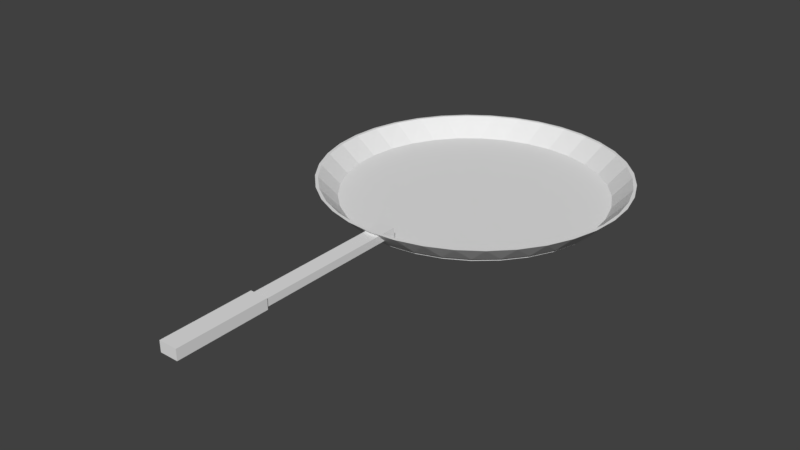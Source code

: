 # Source: pan.blend  (saved by Blender 2.78.0; exported with 4.5.12 LTS)
import bpy
from mathutils import Matrix  # noqa: F401  (used for matrix-valued properties, if any)

bpy.ops.wm.read_factory_settings(use_empty=True)
scene = bpy.context.scene
scene.name = 'Scene'

# ---- collections
col_collection_1 = bpy.data.collections.new('Collection 1'); scene.collection.children.link(col_collection_1)

# ---- world
world_world = bpy.data.worlds.new('World'); scene.world = world_world
world_world.color = (0.05088, 0.05088, 0.05088)
world_world.use_sun_shadow = False
world_world.sun_shadow_jitter_overblur = 0.0
world_world.cycles.sampling_method = 'MANUAL'

# ---- meshes
me_pan_002 = bpy.data.meshes.new('Pan.002')
me_pan_002.from_pydata([(-0.188, -2.363, -0.07552), (-0.188, -2.363, 0.07645), (-0.1746, -2.363, 0.06348), (-0.09923, -2.363, 0.07645), (-0.1111, -2.363, 0.06348), (-0.09923, -2.363, -0.07552), (-0.1111, -2.363, -0.06367), (-0.1746, -2.363, -0.06367), (-0.09923, -3.125, -0.07552), (-0.09923, -3.125, 0.07645), (-0.188, -3.125, -0.07552), (-0.188, -3.125, 0.07645)], [], [(0, 1, 2), (2, 1, 3), (2, 3, 4), (4, 3, 5), (4, 5, 6), (6, 5, 7), (7, 5, 0), (7, 0, 2), (5, 3, 8), (8, 3, 9), (0, 5, 10), (10, 5, 8), (1, 0, 11), (11, 0, 10), (3, 1, 9), (9, 1, 11), (11, 10, 9), (9, 10, 8)])
me_pan_002.use_remesh_preserve_volume = False
me_pan_002.use_remesh_preserve_attributes = False
me_pan_002.use_mirror_vertex_groups = False
me_pan_002.update()
me_pan_001 = bpy.data.meshes.new('Pan.001')
me_pan_001.from_pydata([(-0.05635, -1.1, -0.06367), (-0.1111, -1.154, -0.06367), (-0.1746, -1.218, 0.06348), (-0.1111, -1.155, 0.06348), (-0.04985, -1.093, 0.06348), (-0.1746, -1.218, -0.06367), (-0.1746, -1.22, -0.02129), (-0.1746, -1.22, 0.02111), (-0.1111, -1.093, 0.06348), (-0.1746, -2.363, 0.06348), (-0.1111, -2.363, 0.06348), (-0.1111, -2.363, -0.06367), (-0.1746, -2.363, -0.06367), (-0.1111, -1.179, -0.06367), (-0.1746, -1.243, -0.06367), (-0.1111, -1.181, -0.02129), (-0.1111, -1.181, 0.02111), (-0.1111, -1.179, 0.06348), (-0.1746, -1.243, 0.06348), (-0.1746, -1.244, 0.02111), (-0.1746, -1.244, -0.02129), (-0.0476, -1.067, 0.06348), (-0.1746, -1.067, 0.06348), (-0.0476, -1.067, -0.06367), (-0.1746, -1.067, -0.06367)], [(3, 4)], [(13, 11, 14), (14, 11, 12), (13, 15, 11), (11, 15, 16), (11, 16, 10), (10, 16, 17), (18, 19, 9), (9, 19, 12), (12, 19, 20), (12, 20, 14), (17, 18, 10), (10, 18, 9), (4, 21, 8), (8, 21, 22), (8, 22, 3), (3, 22, 2), (23, 0, 24), (24, 0, 1), (24, 1, 5), (21, 23, 22), (22, 23, 24), (24, 6, 22), (22, 6, 7), (22, 7, 2), (24, 5, 6)])
me_pan_001.use_remesh_preserve_volume = False
me_pan_001.use_remesh_preserve_attributes = False
me_pan_001.use_mirror_vertex_groups = False
me_pan_001.update()
me_pan = bpy.data.meshes.new('Pan')
me_pan.from_pydata([(-0.04985, -1.093, -0.06348), (-0.04985, -1.093, 0.06333), (-0.05635, -1.1, -0.06367), (-0.1111, -1.154, 0.06333), (-0.1111, -1.154, -0.06367), (-0.1111, -1.093, 0.06333), (-0.1111, -1.155, -0.06367), (-0.1111, -1.156, -0.02129), (-0.1111, -1.156, 0.02111), (-0.2, -1.234, -0.1672), (-0.04986, -1.093, -0.06367), (-0.0476, -1.091, -0.06367), (-0.0476, -1.059, -0.2714), (-0.2, -1.184, -0.3848), (-0.0476, -0.987, -0.4692), (-0.2, -1.097, -0.5901), (-0.0476, -0.8789, -0.6495), (-0.2, -0.9736, -0.7764), (-0.0476, -0.7382, -0.8058), (-0.2, -0.8193, -0.9378), (-0.0476, -0.5702, -0.9323), (-0.2, -0.6387, -1.069), (-0.0476, -0.3811, -1.024), (-0.2, -0.4375, -1.166), (-0.2, -0.2223, -1.225), (-0.0476, -0.1779, -1.078), (-0.2, 0.0, -1.245), (-0.0476, 0.03189, -1.092), (-0.2, 0.2223, -1.225), (-0.0476, 0.2405, -1.066), (-0.2, 0.4375, -1.166), (-0.0476, 0.4402, -1.0), (-0.2, 0.6387, -1.069), (-0.0476, 0.6237, -0.8974), (-0.2, 0.8193, -0.9378), (-0.0476, 0.784, -0.7614), (-0.2, 0.9736, -0.7764), (-0.0476, 0.9153, -0.5971), (-0.2, 1.097, -0.5901), (-0.0476, 1.013, -0.4108), (-0.2, 1.184, -0.3848), (-0.0476, 1.073, -0.2092), (-0.2, 1.234, -0.1672), (-0.0476, 1.093, 9.418e-05), (-0.2, 1.244, 0.05587), (-0.0476, 1.073, 0.2094), (-0.2, 1.214, 0.2771), (-0.0476, 1.013, 0.4109), (-0.2, 1.145, 0.4894), (-0.0476, 0.9152, 0.5973), (-0.2, 1.039, 0.686), (-0.2, 0.9, 0.8605), (-0.0476, 0.7838, 0.7615), (-0.2, 0.7319, 1.007), (-0.0476, 0.6235, 0.8975), (-0.2, 0.5403, 1.122), (-0.0476, 0.4401, 1.0), (-0.2, 0.3313, 1.2), (-0.0476, 0.2403, 1.066), (-0.2, 0.1116, 1.24), (-0.0476, 0.03171, 1.092), (-0.0476, -0.1781, 1.078), (-0.2, -0.1116, 1.24), (-0.0476, -0.3813, 1.024), (-0.2, -0.3313, 1.2), (-0.2, -0.5403, 1.122), (-0.0476, -0.5704, 0.9322), (-0.2, -0.7319, 1.007), (-0.0476, -0.7384, 0.8057), (-0.2, -0.9, 0.8605), (-0.0476, -0.879, 0.6493), (-0.2, -1.039, 0.686), (-0.0476, -0.9871, 0.469), (-0.2, -1.145, 0.4894), (-0.0476, -1.059, 0.2713), (-0.2, -1.214, 0.2771), (-0.0476, -1.091, 0.06348), (-0.1746, -1.218, 0.06348), (-0.1111, -1.155, 0.06348), (-0.04985, -1.093, 0.06348), (-0.1746, -1.218, -0.06367), (-0.2, -1.244, 0.05587), (-0.1746, -1.22, -0.02129), (-0.1746, -1.22, 0.02111), (-0.1111, -1.093, 0.06348), (-0.1111, -1.179, -0.06367), (-0.1746, -1.243, -0.06367), (-0.1111, -1.181, -0.02129), (-0.1111, -1.181, 0.02111), (-0.1111, -1.179, 0.06348), (-0.1746, -1.243, 0.06348), (-0.1746, -1.244, 0.02111), (-0.1746, -1.244, -0.02129), (-0.0476, -1.067, 0.06348), (-0.0476, -1.067, -0.06367), (-0.0222, 0.2068, 1.073), (-0.0222, 1.338e-16, 1.093), (-0.0222, -0.2068, 1.073), (-0.0222, -0.4062, 1.015), (-0.0222, -0.5908, 0.9194), (-0.0222, -0.7541, 0.7909), (-0.0222, -0.8902, 0.6339), (-0.0222, -0.9941, 0.454), (-0.0222, -1.062, 0.2576), (-0.0222, -1.092, 0.052), (-0.0476, -1.093, 0.02111), (-0.0476, -1.093, -0.0213), (-0.0222, 0.4062, 1.015), (-0.0222, 0.5908, 0.9194), (-0.0222, 0.7541, 0.7909), (-0.0222, 0.8902, 0.6339), (-0.0222, 0.9941, 0.454), (-0.0222, 1.062, 0.2576), (-0.0222, 1.092, 0.052), (-0.0222, 1.082, -0.1555), (-0.0222, 1.033, -0.3574), (-0.0222, 0.9464, -0.5464), (-0.0222, 0.8259, -0.7157), (-0.0222, 0.6755, -0.859), (-0.0222, 0.5008, -0.9714), (-0.0222, 0.3079, -1.049), (-0.0222, 0.1039, -1.088), (-0.0222, -0.1039, -1.088), (-0.0222, -0.3079, -1.049), (-0.0222, -0.5008, -0.9714), (-0.0222, -0.6755, -0.859), (-0.0222, -0.8259, -0.7157), (-0.0222, -0.9464, -0.5464), (-0.0222, -1.033, -0.3574), (-0.0222, -1.082, -0.1555), (-0.0476, -1.086, 0.2635), (-0.0476, -1.116, 0.05318), (-0.0476, -1.106, -0.1591), (-0.0476, -1.056, -0.3655), (-0.0476, -0.9679, -0.5588), (-0.0476, -0.8446, -0.7319), (-0.0476, -0.6909, -0.8785), (-0.0476, -0.5121, -0.9934), (-0.0476, -0.3149, -1.072), (-0.0476, -0.1062, -1.113), (-0.0476, 0.1062, -1.113), (-0.0476, 0.3149, -1.072), (-0.0476, 0.5121, -0.9934), (-0.0476, 0.6909, -0.8785), (-0.0476, 0.8446, -0.7319), (-0.0476, 0.9679, -0.5588), (-0.0476, 1.056, -0.3655), (-0.0476, 1.106, -0.1591), (-0.0476, 1.116, 0.05318), (-0.0476, 1.086, 0.2635), (-0.0476, 1.017, 0.4643), (-0.0476, 0.9104, 0.6483), (-0.0476, 0.7712, 0.8088), (-0.0476, 0.6042, 0.9402), (-0.0476, 0.4154, 1.038), (-0.0476, 0.2115, 1.097), (-0.0476, 1.369e-16, 1.118), (-0.0476, -0.2115, 1.097), (-0.0476, -0.4154, 1.038), (-0.0476, -0.6042, 0.9402), (-0.0476, -0.7712, 0.8088), (-0.0476, -0.9104, 0.6483), (-0.0476, -1.017, 0.4643), (-0.2, 0.2205, -1.251), (-0.2, 0.0, -1.27), (-0.2, -0.2205, -1.251), (-0.2, 0.4344, -1.193), (-0.2, 0.635, -1.1), (-0.2, 0.8163, -0.9729), (-0.2, 0.9729, -0.8163), (-0.2, 1.1, -0.635), (-0.2, 1.193, -0.4344), (-0.2, 1.251, -0.2205), (-0.2, 1.27, -8.742e-09), (-0.2, 1.251, 0.2205), (-0.2, 1.193, 0.4344), (-0.2, 1.1, 0.635), (-0.2, 0.9729, 0.8163), (-0.2, 0.8163, 0.9729), (-0.2, 0.635, 1.1), (-0.2, 0.4344, 1.193), (-0.2, 0.2205, 1.251), (-0.2, 1.555e-16, 1.27), (-0.2, -0.2205, 1.251), (-0.2, -0.4344, 1.193), (-0.2, -0.635, 1.1), (-0.2, -0.8163, 0.9729), (-0.2, -0.9729, 0.8163), (-0.2, -1.1, 0.635), (-0.2, -1.193, 0.4344), (-0.2, -1.251, 0.2205), (-0.2, -1.27, -8.742e-09), (-0.2, -1.251, -0.2205), (-0.2, -1.193, -0.4344), (-0.2, -1.1, -0.635), (-0.2, -0.9729, -0.8163), (-0.2, -0.8163, -0.9729), (-0.2, -0.635, -1.1), (-0.2, -0.4344, -1.193)], [], [(0, 1, 2), (2, 1, 3), (2, 3, 4), (1, 5, 3), (2, 6, 0), (0, 6, 7), (0, 7, 8), (6, 2, 9), (9, 2, 10), (9, 10, 11), (11, 12, 9), (9, 12, 13), (13, 12, 14), (13, 14, 15), (15, 14, 16), (15, 16, 17), (17, 16, 18), (17, 18, 19), (19, 18, 20), (19, 20, 21), (21, 20, 22), (21, 22, 23), (23, 22, 24), (24, 22, 25), (24, 25, 26), (26, 25, 27), (26, 27, 28), (28, 27, 29), (28, 29, 30), (30, 29, 31), (30, 31, 32), (32, 31, 33), (32, 33, 34), (34, 33, 35), (34, 35, 36), (36, 35, 37), (36, 37, 38), (38, 37, 39), (38, 39, 40), (40, 39, 41), (40, 41, 42), (42, 41, 43), (42, 43, 44), (44, 43, 45), (44, 45, 46), (46, 45, 47), (46, 47, 48), (48, 47, 49), (48, 49, 50), (50, 49, 51), (51, 49, 52), (51, 52, 53), (53, 52, 54), (53, 54, 55), (55, 54, 56), (55, 56, 57), (57, 56, 58), (57, 58, 59), (59, 58, 60), (59, 60, 61), (59, 61, 62), (62, 61, 63), (62, 63, 64), (64, 63, 65), (65, 63, 66), (65, 66, 67), (67, 66, 68), (67, 68, 69), (69, 68, 70), (69, 70, 71), (71, 70, 72), (71, 72, 73), (73, 72, 74), (73, 74, 75), (75, 74, 76), (75, 76, 77), (77, 76, 78), (78, 76, 79), (78, 79, 8), (8, 79, 0), (6, 9, 80), (80, 9, 81), (80, 81, 82), (82, 81, 83), (83, 81, 77), (77, 81, 75), (6, 4, 7), (7, 4, 3), (7, 3, 8), (8, 3, 78), (78, 3, 84), (84, 3, 5), (76, 93, 79), (0, 79, 1), (1, 79, 5), (5, 79, 84), (11, 10, 94), (94, 10, 2), (80, 4, 6), (95, 60, 96), (96, 60, 61), (96, 61, 97), (97, 61, 63), (97, 63, 98), (98, 63, 66), (98, 66, 99), (99, 66, 68), (99, 68, 100), (100, 68, 70), (100, 70, 101), (101, 70, 72), (101, 72, 102), (102, 72, 74), (102, 74, 103), (103, 74, 76), (103, 76, 104), (104, 76, 105), (104, 105, 106), (60, 95, 58), (58, 95, 107), (58, 107, 56), (56, 107, 108), (56, 108, 54), (54, 108, 109), (54, 109, 52), (52, 109, 110), (52, 110, 49), (49, 110, 111), (49, 111, 47), (47, 111, 112), (47, 112, 45), (45, 112, 113), (45, 113, 43), (43, 113, 114), (43, 114, 41), (41, 114, 115), (41, 115, 39), (39, 115, 116), (39, 116, 37), (37, 116, 117), (37, 117, 35), (35, 117, 118), (35, 118, 33), (33, 118, 119), (33, 119, 31), (31, 119, 120), (31, 120, 29), (29, 120, 121), (29, 121, 27), (27, 121, 122), (27, 122, 25), (25, 122, 123), (25, 123, 22), (22, 123, 124), (22, 124, 20), (20, 124, 125), (20, 125, 18), (18, 125, 126), (18, 126, 16), (16, 126, 127), (16, 127, 14), (14, 127, 128), (14, 128, 12), (12, 128, 129), (12, 129, 11), (11, 129, 104), (11, 104, 106), (95, 96, 126), (126, 96, 97), (126, 97, 98), (98, 99, 126), (126, 99, 100), (126, 100, 101), (126, 101, 127), (127, 101, 102), (127, 102, 128), (128, 102, 103), (128, 103, 129), (129, 103, 104), (126, 125, 95), (95, 125, 107), (107, 125, 108), (108, 125, 109), (109, 125, 110), (110, 125, 111), (111, 125, 112), (112, 125, 113), (113, 125, 114), (114, 125, 115), (115, 125, 116), (116, 125, 117), (117, 125, 118), (118, 125, 124), (118, 124, 119), (119, 124, 123), (119, 123, 120), (120, 123, 122), (120, 122, 121), (76, 74, 93), (93, 74, 72), (93, 72, 70), (70, 68, 93), (93, 68, 66), (93, 66, 63), (63, 61, 93), (93, 61, 60), (93, 60, 58), (58, 56, 93), (93, 56, 54), (93, 54, 52), (52, 49, 93), (93, 49, 47), (93, 47, 45), (45, 43, 93), (93, 43, 94), (94, 43, 41), (94, 41, 39), (39, 37, 94), (94, 37, 35), (94, 35, 33), (33, 31, 94), (94, 31, 29), (94, 29, 27), (27, 25, 94), (94, 25, 22), (94, 22, 20), (20, 18, 94), (94, 18, 16), (94, 16, 14), (14, 12, 94), (94, 12, 11), (74, 130, 76), (76, 130, 131), (76, 131, 105), (105, 131, 106), (106, 131, 11), (11, 131, 132), (11, 132, 12), (12, 132, 133), (12, 133, 14), (14, 133, 134), (14, 134, 16), (16, 134, 135), (16, 135, 18), (18, 135, 136), (18, 136, 20), (20, 136, 137), (20, 137, 22), (22, 137, 138), (22, 138, 25), (25, 138, 139), (25, 139, 27), (27, 139, 140), (27, 140, 29), (29, 140, 141), (29, 141, 31), (31, 141, 142), (31, 142, 33), (33, 142, 143), (33, 143, 35), (35, 143, 144), (35, 144, 37), (37, 144, 145), (37, 145, 39), (39, 145, 146), (39, 146, 41), (41, 146, 147), (41, 147, 43), (43, 147, 148), (43, 148, 45), (45, 148, 149), (45, 149, 47), (47, 149, 150), (47, 150, 49), (49, 150, 151), (49, 151, 52), (52, 151, 152), (52, 152, 54), (54, 152, 153), (54, 153, 56), (56, 153, 154), (56, 154, 58), (58, 154, 155), (58, 155, 60), (60, 155, 156), (60, 156, 61), (61, 156, 157), (61, 157, 63), (63, 157, 158), (63, 158, 66), (66, 158, 159), (66, 159, 68), (68, 159, 160), (68, 160, 70), (70, 160, 161), (70, 161, 72), (72, 161, 162), (72, 162, 74), (74, 162, 130), (28, 163, 26), (26, 163, 164), (26, 164, 165), (163, 28, 166), (166, 28, 30), (166, 30, 167), (167, 30, 32), (167, 32, 168), (168, 32, 34), (168, 34, 169), (169, 34, 36), (169, 36, 170), (170, 36, 38), (170, 38, 171), (171, 38, 40), (171, 40, 172), (172, 40, 42), (172, 42, 173), (173, 42, 44), (173, 44, 174), (174, 44, 46), (174, 46, 175), (175, 46, 48), (175, 48, 176), (176, 48, 50), (176, 50, 177), (177, 50, 51), (177, 51, 178), (178, 51, 53), (178, 53, 179), (179, 53, 55), (179, 55, 180), (180, 55, 57), (180, 57, 181), (181, 57, 59), (181, 59, 182), (182, 59, 62), (182, 62, 183), (183, 62, 64), (183, 64, 184), (184, 64, 65), (184, 65, 185), (185, 65, 67), (185, 67, 186), (186, 67, 69), (186, 69, 187), (187, 69, 71), (187, 71, 188), (188, 71, 73), (188, 73, 189), (189, 73, 75), (189, 75, 190), (190, 75, 81), (190, 81, 191), (191, 81, 9), (191, 9, 192), (192, 9, 13), (192, 13, 193), (193, 13, 15), (193, 15, 194), (194, 15, 17), (194, 17, 195), (195, 17, 19), (195, 19, 196), (196, 19, 21), (196, 21, 197), (197, 21, 23), (197, 23, 198), (198, 23, 24), (198, 24, 165), (165, 24, 26), (89, 190, 90), (90, 190, 191), (90, 191, 91), (91, 191, 92), (92, 191, 86), (86, 191, 192), (86, 192, 132), (132, 192, 133), (133, 192, 193), (133, 193, 134), (134, 193, 194), (134, 194, 195), (190, 89, 131), (131, 89, 88), (131, 88, 87), (87, 85, 131), (131, 85, 132), (132, 85, 86), (155, 181, 156), (156, 181, 182), (156, 182, 183), (181, 155, 180), (180, 155, 154), (180, 154, 179), (179, 154, 153), (179, 153, 178), (178, 153, 152), (178, 152, 177), (177, 152, 151), (177, 151, 176), (176, 151, 150), (176, 150, 175), (175, 150, 149), (175, 149, 174), (174, 149, 148), (174, 148, 173), (173, 148, 147), (173, 147, 172), (172, 147, 146), (172, 146, 171), (171, 146, 145), (171, 145, 170), (170, 145, 169), (169, 145, 144), (169, 144, 168), (168, 144, 143), (168, 143, 167), (167, 143, 142), (167, 142, 166), (166, 142, 141), (166, 141, 163), (163, 141, 140), (163, 140, 164), (164, 140, 139), (164, 139, 165), (165, 139, 138), (165, 138, 198), (198, 138, 137), (198, 137, 197), (197, 137, 136), (197, 136, 196), (196, 136, 135), (196, 135, 195), (195, 135, 134), (131, 130, 190), (190, 130, 189), (189, 130, 162), (189, 162, 188), (188, 162, 161), (188, 161, 187), (187, 161, 160), (187, 160, 186), (186, 160, 159), (186, 159, 185), (185, 159, 158), (185, 158, 184), (184, 158, 157), (184, 157, 183), (183, 157, 156)])
me_pan.use_remesh_preserve_volume = False
me_pan.use_remesh_preserve_attributes = False
me_pan.use_mirror_vertex_groups = False
me_pan.update()

# ---- objects
ob_pan_002 = bpy.data.objects.new('Pan.002', me_pan_002)
ob_pan_001 = bpy.data.objects.new('Pan.001', me_pan_001)
ob_pan = bpy.data.objects.new('Pan', me_pan)

# ---- transforms, parenting, visibility, modifiers, constraints
ob_pan_002.location = (0.0, 0.673, 0.5315)
ob_pan_002.rotation_euler = (1.571, 1.563, 1.571)
ob_pan_002.lineart.crease_threshold = 0.0
ob_pan_001.location = (0.0, 0.673, 0.5315)
ob_pan_001.rotation_euler = (1.571, 1.563, 1.571)
ob_pan_001.lineart.crease_threshold = 0.0
ob_pan.location = (0.0, 0.673, 0.5315)
ob_pan.rotation_euler = (1.571, 1.563, 1.571)
ob_pan.lineart.crease_threshold = 0.0

# ---- collection membership
col_collection_1.objects.link(ob_pan_002)
col_collection_1.objects.link(ob_pan_001)
col_collection_1.objects.link(ob_pan)

# ---- scene / render settings (as saved in the file)
scene.frame_start = 1; scene.frame_end = 60; scene.frame_set(46)
scene.render.engine = 'BLENDER_EEVEE_NEXT'
scene.render.resolution_percentage = 50
scene.render.dither_intensity = 0.0
scene.cycles.use_denoising = False
scene.cycles.samples = 128
scene.cycles.sampling_pattern = 'TABULATED_SOBOL'
scene.cycles.light_sampling_threshold = 0.0
scene.cycles.use_adaptive_sampling = False
scene.cycles.use_light_tree = False
scene.cycles.blur_glossy = 0.0
scene.cycles.sample_clamp_indirect = 0.0
scene.view_settings.view_transform = 'Standard'
bpy.context.view_layer.update()

# ---- added for rendering (the .blend has no active camera and no usable light): camera, sun
cam_auto = bpy.data.cameras.new('AutoCamera')
cam_auto.lens = 50.0
cam_auto.sensor_width = 36.0
cam_auto.clip_end = 1000.0
ob_auto_camera = bpy.data.objects.new('AutoCamera', cam_auto)
scene.collection.objects.link(ob_auto_camera)
ob_auto_camera.location = (4.70135, -5.89706, 4.40368)
ob_auto_camera.rotation_euler = (1.09748, -7.21219e-08, 0.694738)
scene.camera = ob_auto_camera
light_auto_sun = bpy.data.lights.new('AutoSun', 'SUN')
light_auto_sun.energy = 3.0
light_auto_sun.angle = 0.0523599
ob_auto_sun = bpy.data.objects.new('AutoSun', light_auto_sun)
scene.collection.objects.link(ob_auto_sun)
ob_auto_sun.rotation_euler = (0.872665, 0.174533, 0.523599)
bpy.context.view_layer.update()
